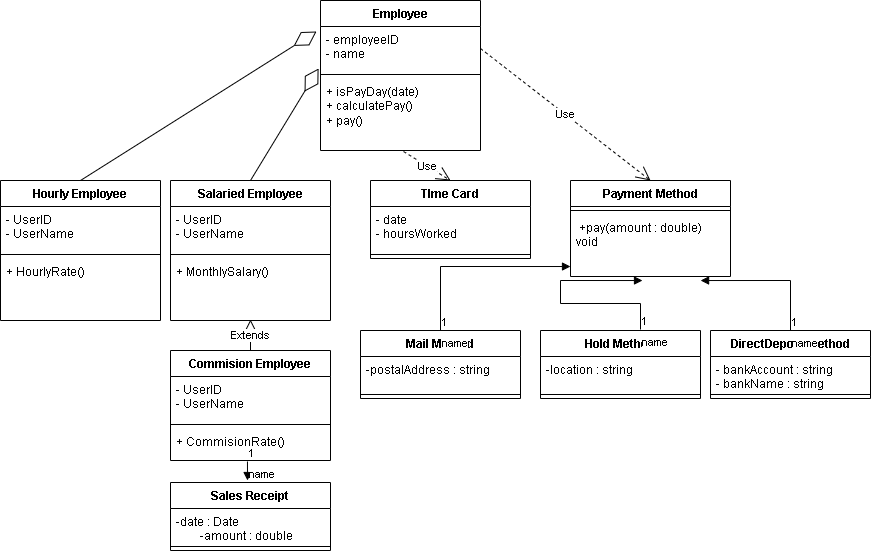

The diagram above was exported from draw.io. Its source (the exported page's mxGraphModel, read from the mxfile embedded in the PNG):
<mxGraphModel dx="872" dy="473" grid="1" gridSize="10" guides="1" tooltips="1" connect="1" arrows="1" fold="1" page="1" pageScale="1" pageWidth="850" pageHeight="1100" math="0" shadow="0">
  <root>
    <mxCell id="0" />
    <mxCell id="1" parent="0" />
    <mxCell id="-mdWbgI5wubOnsYVunyX-13" value="Employee" style="swimlane;fontStyle=1;align=center;verticalAlign=top;childLayout=stackLayout;horizontal=1;startSize=26;horizontalStack=0;resizeParent=1;resizeParentMax=0;resizeLast=0;collapsible=1;marginBottom=0;whiteSpace=wrap;html=1;" parent="1" vertex="1">
      <mxGeometry x="360" width="160" height="150" as="geometry" />
    </mxCell>
    <mxCell id="-mdWbgI5wubOnsYVunyX-14" value="&lt;div&gt;- employeeID&lt;/div&gt;&lt;div&gt;&lt;span style=&quot;background-color: transparent; color: light-dark(rgb(0, 0, 0), rgb(255, 255, 255));&quot;&gt;- name&lt;/span&gt;&lt;/div&gt;" style="text;strokeColor=none;fillColor=none;align=left;verticalAlign=top;spacingLeft=4;spacingRight=4;overflow=hidden;rotatable=0;points=[[0,0.5],[1,0.5]];portConstraint=eastwest;whiteSpace=wrap;html=1;" parent="-mdWbgI5wubOnsYVunyX-13" vertex="1">
      <mxGeometry y="26" width="160" height="44" as="geometry" />
    </mxCell>
    <mxCell id="-mdWbgI5wubOnsYVunyX-15" value="" style="line;strokeWidth=1;fillColor=none;align=left;verticalAlign=middle;spacingTop=-1;spacingLeft=3;spacingRight=3;rotatable=0;labelPosition=right;points=[];portConstraint=eastwest;strokeColor=inherit;" parent="-mdWbgI5wubOnsYVunyX-13" vertex="1">
      <mxGeometry y="70" width="160" height="8" as="geometry" />
    </mxCell>
    <mxCell id="-mdWbgI5wubOnsYVunyX-16" value="&lt;div&gt;+ isPayDay(date)&amp;nbsp;&lt;/div&gt;&lt;div&gt;+ calculatePay()&amp;nbsp;&lt;/div&gt;&lt;div&gt;+ pay()&lt;/div&gt;" style="text;strokeColor=none;fillColor=none;align=left;verticalAlign=top;spacingLeft=4;spacingRight=4;overflow=hidden;rotatable=0;points=[[0,0.5],[1,0.5]];portConstraint=eastwest;whiteSpace=wrap;html=1;" parent="-mdWbgI5wubOnsYVunyX-13" vertex="1">
      <mxGeometry y="78" width="160" height="72" as="geometry" />
    </mxCell>
    <mxCell id="-mdWbgI5wubOnsYVunyX-25" value="TIme Card" style="swimlane;fontStyle=1;align=center;verticalAlign=top;childLayout=stackLayout;horizontal=1;startSize=26;horizontalStack=0;resizeParent=1;resizeParentMax=0;resizeLast=0;collapsible=1;marginBottom=0;whiteSpace=wrap;html=1;" parent="1" vertex="1">
      <mxGeometry x="410" y="180" width="160" height="78" as="geometry" />
    </mxCell>
    <mxCell id="-mdWbgI5wubOnsYVunyX-26" value="&lt;div&gt;- date&lt;/div&gt;&lt;div&gt;- hoursWorked&lt;/div&gt;" style="text;strokeColor=none;fillColor=none;align=left;verticalAlign=top;spacingLeft=4;spacingRight=4;overflow=hidden;rotatable=0;points=[[0,0.5],[1,0.5]];portConstraint=eastwest;whiteSpace=wrap;html=1;" parent="-mdWbgI5wubOnsYVunyX-25" vertex="1">
      <mxGeometry y="26" width="160" height="44" as="geometry" />
    </mxCell>
    <mxCell id="-mdWbgI5wubOnsYVunyX-27" value="" style="line;strokeWidth=1;fillColor=none;align=left;verticalAlign=middle;spacingTop=-1;spacingLeft=3;spacingRight=3;rotatable=0;labelPosition=right;points=[];portConstraint=eastwest;strokeColor=inherit;" parent="-mdWbgI5wubOnsYVunyX-25" vertex="1">
      <mxGeometry y="70" width="160" height="8" as="geometry" />
    </mxCell>
    <mxCell id="9F3IOOXpad0IazyN2PvV-1" value="Payment Method" style="swimlane;fontStyle=1;align=center;verticalAlign=top;childLayout=stackLayout;horizontal=1;startSize=26;horizontalStack=0;resizeParent=1;resizeParentMax=0;resizeLast=0;collapsible=1;marginBottom=0;whiteSpace=wrap;html=1;" vertex="1" parent="1">
      <mxGeometry x="610" y="180" width="160" height="96" as="geometry" />
    </mxCell>
    <mxCell id="9F3IOOXpad0IazyN2PvV-3" value="" style="line;strokeWidth=1;fillColor=none;align=left;verticalAlign=middle;spacingTop=-1;spacingLeft=3;spacingRight=3;rotatable=0;labelPosition=right;points=[];portConstraint=eastwest;strokeColor=inherit;" vertex="1" parent="9F3IOOXpad0IazyN2PvV-1">
      <mxGeometry y="26" width="160" height="8" as="geometry" />
    </mxCell>
    <mxCell id="9F3IOOXpad0IazyN2PvV-4" value="&amp;nbsp;+pay(amount : double) void" style="text;strokeColor=none;fillColor=none;align=left;verticalAlign=top;spacingLeft=4;spacingRight=4;overflow=hidden;rotatable=0;points=[[0,0.5],[1,0.5]];portConstraint=eastwest;whiteSpace=wrap;html=1;" vertex="1" parent="9F3IOOXpad0IazyN2PvV-1">
      <mxGeometry y="34" width="160" height="62" as="geometry" />
    </mxCell>
    <mxCell id="9F3IOOXpad0IazyN2PvV-14" value="Sales Receipt" style="swimlane;fontStyle=1;align=center;verticalAlign=top;childLayout=stackLayout;horizontal=1;startSize=26;horizontalStack=0;resizeParent=1;resizeParentMax=0;resizeLast=0;collapsible=1;marginBottom=0;whiteSpace=wrap;html=1;" vertex="1" parent="1">
      <mxGeometry x="210" y="482" width="160" height="68" as="geometry" />
    </mxCell>
    <mxCell id="9F3IOOXpad0IazyN2PvV-15" value="&lt;div&gt;-date : Date&lt;/div&gt;&lt;div&gt;&amp;nbsp; &amp;nbsp; &amp;nbsp; &amp;nbsp; -amount : double&lt;/div&gt;" style="text;strokeColor=none;fillColor=none;align=left;verticalAlign=top;spacingLeft=4;spacingRight=4;overflow=hidden;rotatable=0;points=[[0,0.5],[1,0.5]];portConstraint=eastwest;whiteSpace=wrap;html=1;" vertex="1" parent="9F3IOOXpad0IazyN2PvV-14">
      <mxGeometry y="26" width="160" height="34" as="geometry" />
    </mxCell>
    <mxCell id="9F3IOOXpad0IazyN2PvV-16" value="" style="line;strokeWidth=1;fillColor=none;align=left;verticalAlign=middle;spacingTop=-1;spacingLeft=3;spacingRight=3;rotatable=0;labelPosition=right;points=[];portConstraint=eastwest;strokeColor=inherit;" vertex="1" parent="9F3IOOXpad0IazyN2PvV-14">
      <mxGeometry y="60" width="160" height="8" as="geometry" />
    </mxCell>
    <mxCell id="9F3IOOXpad0IazyN2PvV-18" value="Mail Method" style="swimlane;fontStyle=1;align=center;verticalAlign=top;childLayout=stackLayout;horizontal=1;startSize=26;horizontalStack=0;resizeParent=1;resizeParentMax=0;resizeLast=0;collapsible=1;marginBottom=0;whiteSpace=wrap;html=1;" vertex="1" parent="1">
      <mxGeometry x="400" y="330" width="160" height="68" as="geometry" />
    </mxCell>
    <mxCell id="9F3IOOXpad0IazyN2PvV-19" value="-postalAddress : string" style="text;strokeColor=none;fillColor=none;align=left;verticalAlign=top;spacingLeft=4;spacingRight=4;overflow=hidden;rotatable=0;points=[[0,0.5],[1,0.5]];portConstraint=eastwest;whiteSpace=wrap;html=1;" vertex="1" parent="9F3IOOXpad0IazyN2PvV-18">
      <mxGeometry y="26" width="160" height="34" as="geometry" />
    </mxCell>
    <mxCell id="9F3IOOXpad0IazyN2PvV-20" value="" style="line;strokeWidth=1;fillColor=none;align=left;verticalAlign=middle;spacingTop=-1;spacingLeft=3;spacingRight=3;rotatable=0;labelPosition=right;points=[];portConstraint=eastwest;strokeColor=inherit;" vertex="1" parent="9F3IOOXpad0IazyN2PvV-18">
      <mxGeometry y="60" width="160" height="8" as="geometry" />
    </mxCell>
    <mxCell id="9F3IOOXpad0IazyN2PvV-22" value="Hold Method" style="swimlane;fontStyle=1;align=center;verticalAlign=top;childLayout=stackLayout;horizontal=1;startSize=26;horizontalStack=0;resizeParent=1;resizeParentMax=0;resizeLast=0;collapsible=1;marginBottom=0;whiteSpace=wrap;html=1;" vertex="1" parent="1">
      <mxGeometry x="580" y="330" width="160" height="68" as="geometry" />
    </mxCell>
    <mxCell id="9F3IOOXpad0IazyN2PvV-23" value="-location : string" style="text;strokeColor=none;fillColor=none;align=left;verticalAlign=top;spacingLeft=4;spacingRight=4;overflow=hidden;rotatable=0;points=[[0,0.5],[1,0.5]];portConstraint=eastwest;whiteSpace=wrap;html=1;" vertex="1" parent="9F3IOOXpad0IazyN2PvV-22">
      <mxGeometry y="26" width="160" height="34" as="geometry" />
    </mxCell>
    <mxCell id="9F3IOOXpad0IazyN2PvV-24" value="" style="line;strokeWidth=1;fillColor=none;align=left;verticalAlign=middle;spacingTop=-1;spacingLeft=3;spacingRight=3;rotatable=0;labelPosition=right;points=[];portConstraint=eastwest;strokeColor=inherit;" vertex="1" parent="9F3IOOXpad0IazyN2PvV-22">
      <mxGeometry y="60" width="160" height="8" as="geometry" />
    </mxCell>
    <mxCell id="9F3IOOXpad0IazyN2PvV-26" value="DirectDepositMethod" style="swimlane;fontStyle=1;align=center;verticalAlign=top;childLayout=stackLayout;horizontal=1;startSize=26;horizontalStack=0;resizeParent=1;resizeParentMax=0;resizeLast=0;collapsible=1;marginBottom=0;whiteSpace=wrap;html=1;" vertex="1" parent="1">
      <mxGeometry x="750" y="330" width="160" height="68" as="geometry" />
    </mxCell>
    <mxCell id="9F3IOOXpad0IazyN2PvV-27" value="&lt;div&gt;- bankAccount : string&lt;/div&gt;&lt;div&gt;- bankName : string&lt;/div&gt;" style="text;strokeColor=none;fillColor=none;align=left;verticalAlign=top;spacingLeft=4;spacingRight=4;overflow=hidden;rotatable=0;points=[[0,0.5],[1,0.5]];portConstraint=eastwest;whiteSpace=wrap;html=1;" vertex="1" parent="9F3IOOXpad0IazyN2PvV-26">
      <mxGeometry y="26" width="160" height="34" as="geometry" />
    </mxCell>
    <mxCell id="9F3IOOXpad0IazyN2PvV-28" value="" style="line;strokeWidth=1;fillColor=none;align=left;verticalAlign=middle;spacingTop=-1;spacingLeft=3;spacingRight=3;rotatable=0;labelPosition=right;points=[];portConstraint=eastwest;strokeColor=inherit;" vertex="1" parent="9F3IOOXpad0IazyN2PvV-26">
      <mxGeometry y="60" width="160" height="8" as="geometry" />
    </mxCell>
    <mxCell id="9F3IOOXpad0IazyN2PvV-30" value="Hourly Employee" style="swimlane;fontStyle=1;align=center;verticalAlign=top;childLayout=stackLayout;horizontal=1;startSize=26;horizontalStack=0;resizeParent=1;resizeParentMax=0;resizeLast=0;collapsible=1;marginBottom=0;whiteSpace=wrap;html=1;" vertex="1" parent="1">
      <mxGeometry x="40" y="180" width="160" height="140" as="geometry" />
    </mxCell>
    <mxCell id="9F3IOOXpad0IazyN2PvV-31" value="&lt;div&gt;- UserID&lt;/div&gt;&lt;div&gt;&lt;span style=&quot;background-color: transparent; color: light-dark(rgb(0, 0, 0), rgb(255, 255, 255));&quot;&gt;- UserName&lt;/span&gt;&lt;/div&gt;" style="text;strokeColor=none;fillColor=none;align=left;verticalAlign=top;spacingLeft=4;spacingRight=4;overflow=hidden;rotatable=0;points=[[0,0.5],[1,0.5]];portConstraint=eastwest;whiteSpace=wrap;html=1;" vertex="1" parent="9F3IOOXpad0IazyN2PvV-30">
      <mxGeometry y="26" width="160" height="44" as="geometry" />
    </mxCell>
    <mxCell id="9F3IOOXpad0IazyN2PvV-32" value="" style="line;strokeWidth=1;fillColor=none;align=left;verticalAlign=middle;spacingTop=-1;spacingLeft=3;spacingRight=3;rotatable=0;labelPosition=right;points=[];portConstraint=eastwest;strokeColor=inherit;" vertex="1" parent="9F3IOOXpad0IazyN2PvV-30">
      <mxGeometry y="70" width="160" height="8" as="geometry" />
    </mxCell>
    <mxCell id="9F3IOOXpad0IazyN2PvV-33" value="+ HourlyRate()" style="text;strokeColor=none;fillColor=none;align=left;verticalAlign=top;spacingLeft=4;spacingRight=4;overflow=hidden;rotatable=0;points=[[0,0.5],[1,0.5]];portConstraint=eastwest;whiteSpace=wrap;html=1;" vertex="1" parent="9F3IOOXpad0IazyN2PvV-30">
      <mxGeometry y="78" width="160" height="62" as="geometry" />
    </mxCell>
    <mxCell id="9F3IOOXpad0IazyN2PvV-34" value="Salaried Employee" style="swimlane;fontStyle=1;align=center;verticalAlign=top;childLayout=stackLayout;horizontal=1;startSize=26;horizontalStack=0;resizeParent=1;resizeParentMax=0;resizeLast=0;collapsible=1;marginBottom=0;whiteSpace=wrap;html=1;" vertex="1" parent="1">
      <mxGeometry x="210" y="180" width="160" height="140" as="geometry" />
    </mxCell>
    <mxCell id="9F3IOOXpad0IazyN2PvV-35" value="&lt;div&gt;- UserID&lt;/div&gt;&lt;div&gt;&lt;span style=&quot;background-color: transparent; color: light-dark(rgb(0, 0, 0), rgb(255, 255, 255));&quot;&gt;- UserName&lt;/span&gt;&lt;/div&gt;" style="text;strokeColor=none;fillColor=none;align=left;verticalAlign=top;spacingLeft=4;spacingRight=4;overflow=hidden;rotatable=0;points=[[0,0.5],[1,0.5]];portConstraint=eastwest;whiteSpace=wrap;html=1;" vertex="1" parent="9F3IOOXpad0IazyN2PvV-34">
      <mxGeometry y="26" width="160" height="44" as="geometry" />
    </mxCell>
    <mxCell id="9F3IOOXpad0IazyN2PvV-36" value="" style="line;strokeWidth=1;fillColor=none;align=left;verticalAlign=middle;spacingTop=-1;spacingLeft=3;spacingRight=3;rotatable=0;labelPosition=right;points=[];portConstraint=eastwest;strokeColor=inherit;" vertex="1" parent="9F3IOOXpad0IazyN2PvV-34">
      <mxGeometry y="70" width="160" height="8" as="geometry" />
    </mxCell>
    <mxCell id="9F3IOOXpad0IazyN2PvV-37" value="+ MonthlySalary()" style="text;strokeColor=none;fillColor=none;align=left;verticalAlign=top;spacingLeft=4;spacingRight=4;overflow=hidden;rotatable=0;points=[[0,0.5],[1,0.5]];portConstraint=eastwest;whiteSpace=wrap;html=1;" vertex="1" parent="9F3IOOXpad0IazyN2PvV-34">
      <mxGeometry y="78" width="160" height="62" as="geometry" />
    </mxCell>
    <mxCell id="9F3IOOXpad0IazyN2PvV-38" value="Commision Employee" style="swimlane;fontStyle=1;align=center;verticalAlign=top;childLayout=stackLayout;horizontal=1;startSize=26;horizontalStack=0;resizeParent=1;resizeParentMax=0;resizeLast=0;collapsible=1;marginBottom=0;whiteSpace=wrap;html=1;" vertex="1" parent="1">
      <mxGeometry x="210" y="350" width="160" height="110" as="geometry" />
    </mxCell>
    <mxCell id="9F3IOOXpad0IazyN2PvV-39" value="&lt;div&gt;- UserID&lt;/div&gt;&lt;div&gt;&lt;span style=&quot;background-color: transparent; color: light-dark(rgb(0, 0, 0), rgb(255, 255, 255));&quot;&gt;- UserName&lt;/span&gt;&lt;/div&gt;" style="text;strokeColor=none;fillColor=none;align=left;verticalAlign=top;spacingLeft=4;spacingRight=4;overflow=hidden;rotatable=0;points=[[0,0.5],[1,0.5]];portConstraint=eastwest;whiteSpace=wrap;html=1;" vertex="1" parent="9F3IOOXpad0IazyN2PvV-38">
      <mxGeometry y="26" width="160" height="44" as="geometry" />
    </mxCell>
    <mxCell id="9F3IOOXpad0IazyN2PvV-40" value="" style="line;strokeWidth=1;fillColor=none;align=left;verticalAlign=middle;spacingTop=-1;spacingLeft=3;spacingRight=3;rotatable=0;labelPosition=right;points=[];portConstraint=eastwest;strokeColor=inherit;" vertex="1" parent="9F3IOOXpad0IazyN2PvV-38">
      <mxGeometry y="70" width="160" height="8" as="geometry" />
    </mxCell>
    <mxCell id="9F3IOOXpad0IazyN2PvV-41" value="+ CommisionRate()" style="text;strokeColor=none;fillColor=none;align=left;verticalAlign=top;spacingLeft=4;spacingRight=4;overflow=hidden;rotatable=0;points=[[0,0.5],[1,0.5]];portConstraint=eastwest;whiteSpace=wrap;html=1;" vertex="1" parent="9F3IOOXpad0IazyN2PvV-38">
      <mxGeometry y="78" width="160" height="32" as="geometry" />
    </mxCell>
    <mxCell id="9F3IOOXpad0IazyN2PvV-43" value="Use" style="endArrow=open;endSize=12;dashed=1;html=1;rounded=0;exitX=1;exitY=0.5;exitDx=0;exitDy=0;entryX=0.5;entryY=0;entryDx=0;entryDy=0;" edge="1" parent="1" source="-mdWbgI5wubOnsYVunyX-14" target="9F3IOOXpad0IazyN2PvV-1">
      <mxGeometry width="160" relative="1" as="geometry">
        <mxPoint x="400" y="250" as="sourcePoint" />
        <mxPoint x="560" y="250" as="targetPoint" />
      </mxGeometry>
    </mxCell>
    <mxCell id="9F3IOOXpad0IazyN2PvV-44" value="Use" style="endArrow=open;endSize=12;dashed=1;html=1;rounded=0;exitX=0.519;exitY=1.014;exitDx=0;exitDy=0;exitPerimeter=0;entryX=0.5;entryY=0;entryDx=0;entryDy=0;" edge="1" parent="1" source="-mdWbgI5wubOnsYVunyX-16" target="-mdWbgI5wubOnsYVunyX-25">
      <mxGeometry width="160" relative="1" as="geometry">
        <mxPoint x="400" y="250" as="sourcePoint" />
        <mxPoint x="560" y="250" as="targetPoint" />
      </mxGeometry>
    </mxCell>
    <mxCell id="9F3IOOXpad0IazyN2PvV-45" value="" style="endArrow=diamondThin;endFill=0;endSize=24;html=1;rounded=0;exitX=0.5;exitY=0;exitDx=0;exitDy=0;entryX=-0.025;entryY=0.114;entryDx=0;entryDy=0;entryPerimeter=0;" edge="1" parent="1" source="9F3IOOXpad0IazyN2PvV-30" target="-mdWbgI5wubOnsYVunyX-14">
      <mxGeometry width="160" relative="1" as="geometry">
        <mxPoint x="400" y="250" as="sourcePoint" />
        <mxPoint x="560" y="250" as="targetPoint" />
      </mxGeometry>
    </mxCell>
    <mxCell id="9F3IOOXpad0IazyN2PvV-46" value="" style="endArrow=diamondThin;endFill=0;endSize=24;html=1;rounded=0;exitX=0.5;exitY=0;exitDx=0;exitDy=0;entryX=-0.012;entryY=0.955;entryDx=0;entryDy=0;entryPerimeter=0;" edge="1" parent="1" source="9F3IOOXpad0IazyN2PvV-34" target="-mdWbgI5wubOnsYVunyX-14">
      <mxGeometry width="160" relative="1" as="geometry">
        <mxPoint x="400" y="250" as="sourcePoint" />
        <mxPoint x="560" y="250" as="targetPoint" />
      </mxGeometry>
    </mxCell>
    <mxCell id="9F3IOOXpad0IazyN2PvV-47" value="Extends" style="endArrow=block;endSize=16;endFill=0;html=1;rounded=0;exitX=0.5;exitY=0;exitDx=0;exitDy=0;entryX=0.5;entryY=0.984;entryDx=0;entryDy=0;entryPerimeter=0;" edge="1" parent="1" source="9F3IOOXpad0IazyN2PvV-38" target="9F3IOOXpad0IazyN2PvV-37">
      <mxGeometry width="160" relative="1" as="geometry">
        <mxPoint x="400" y="450" as="sourcePoint" />
        <mxPoint x="560" y="450" as="targetPoint" />
      </mxGeometry>
    </mxCell>
    <mxCell id="9F3IOOXpad0IazyN2PvV-48" value="name" style="endArrow=block;endFill=1;html=1;edgeStyle=orthogonalEdgeStyle;align=left;verticalAlign=top;rounded=0;exitX=0.481;exitY=1.031;exitDx=0;exitDy=0;exitPerimeter=0;" edge="1" parent="1" source="9F3IOOXpad0IazyN2PvV-41">
      <mxGeometry x="-1" relative="1" as="geometry">
        <mxPoint x="400" y="450" as="sourcePoint" />
        <mxPoint x="287" y="480" as="targetPoint" />
      </mxGeometry>
    </mxCell>
    <mxCell id="9F3IOOXpad0IazyN2PvV-49" value="1" style="edgeLabel;resizable=0;html=1;align=left;verticalAlign=bottom;" connectable="0" vertex="1" parent="9F3IOOXpad0IazyN2PvV-48">
      <mxGeometry x="-1" relative="1" as="geometry" />
    </mxCell>
    <mxCell id="9F3IOOXpad0IazyN2PvV-51" value="name" style="endArrow=block;endFill=1;html=1;edgeStyle=orthogonalEdgeStyle;align=left;verticalAlign=top;rounded=0;exitX=0.5;exitY=0;exitDx=0;exitDy=0;entryX=0;entryY=0.839;entryDx=0;entryDy=0;entryPerimeter=0;" edge="1" parent="1" source="9F3IOOXpad0IazyN2PvV-18" target="9F3IOOXpad0IazyN2PvV-4">
      <mxGeometry x="-1" relative="1" as="geometry">
        <mxPoint x="400" y="450" as="sourcePoint" />
        <mxPoint x="560" y="450" as="targetPoint" />
      </mxGeometry>
    </mxCell>
    <mxCell id="9F3IOOXpad0IazyN2PvV-52" value="1" style="edgeLabel;resizable=0;html=1;align=left;verticalAlign=bottom;" connectable="0" vertex="1" parent="9F3IOOXpad0IazyN2PvV-51">
      <mxGeometry x="-1" relative="1" as="geometry" />
    </mxCell>
    <mxCell id="9F3IOOXpad0IazyN2PvV-53" value="name" style="endArrow=block;endFill=1;html=1;edgeStyle=orthogonalEdgeStyle;align=left;verticalAlign=top;rounded=0;entryX=0.45;entryY=1.065;entryDx=0;entryDy=0;entryPerimeter=0;exitX=0.625;exitY=-0.015;exitDx=0;exitDy=0;exitPerimeter=0;" edge="1" parent="1" source="9F3IOOXpad0IazyN2PvV-22" target="9F3IOOXpad0IazyN2PvV-4">
      <mxGeometry x="-1" relative="1" as="geometry">
        <mxPoint x="400" y="450" as="sourcePoint" />
        <mxPoint x="560" y="450" as="targetPoint" />
      </mxGeometry>
    </mxCell>
    <mxCell id="9F3IOOXpad0IazyN2PvV-54" value="1" style="edgeLabel;resizable=0;html=1;align=left;verticalAlign=bottom;" connectable="0" vertex="1" parent="9F3IOOXpad0IazyN2PvV-53">
      <mxGeometry x="-1" relative="1" as="geometry" />
    </mxCell>
    <mxCell id="9F3IOOXpad0IazyN2PvV-55" value="name" style="endArrow=block;endFill=1;html=1;edgeStyle=orthogonalEdgeStyle;align=left;verticalAlign=top;rounded=0;exitX=0.5;exitY=0;exitDx=0;exitDy=0;entryX=0.813;entryY=1.065;entryDx=0;entryDy=0;entryPerimeter=0;" edge="1" parent="1" source="9F3IOOXpad0IazyN2PvV-26" target="9F3IOOXpad0IazyN2PvV-4">
      <mxGeometry x="-1" relative="1" as="geometry">
        <mxPoint x="400" y="450" as="sourcePoint" />
        <mxPoint x="560" y="450" as="targetPoint" />
      </mxGeometry>
    </mxCell>
    <mxCell id="9F3IOOXpad0IazyN2PvV-56" value="1" style="edgeLabel;resizable=0;html=1;align=left;verticalAlign=bottom;" connectable="0" vertex="1" parent="9F3IOOXpad0IazyN2PvV-55">
      <mxGeometry x="-1" relative="1" as="geometry" />
    </mxCell>
  </root>
</mxGraphModel>